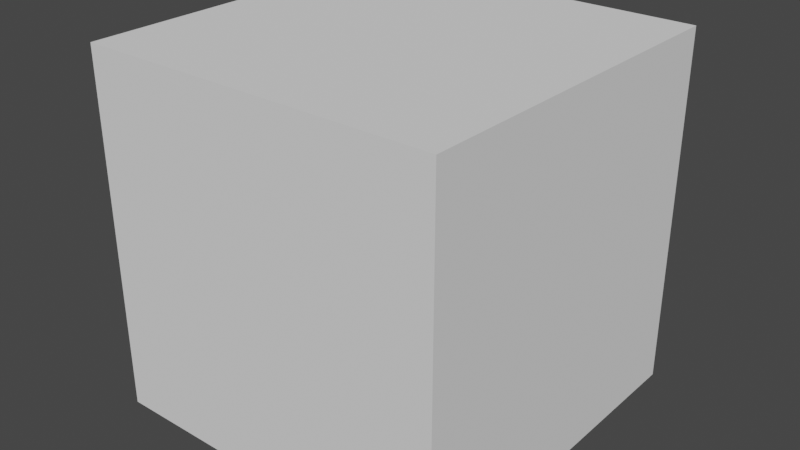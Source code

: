 # Source: Singelblock.blend  (saved by Blender 3.3.6; exported with 4.5.12 LTS)
import bpy
from mathutils import Matrix  # noqa: F401  (used for matrix-valued properties, if any)

bpy.ops.wm.read_factory_settings(use_empty=True)
scene = bpy.context.scene
scene.name = 'Scene'

# ---- collections
col_collection = bpy.data.collections.new('Collection'); scene.collection.children.link(col_collection)

# ---- world
world_world = bpy.data.worlds.new('World'); scene.world = world_world
world_world.use_nodes = True; world_world.node_tree.nodes.clear()
_N = world_world.node_tree.nodes; _L = world_world.node_tree.links
n0 = _N.new('ShaderNodeOutputWorld'); n0.name = 'World Output'; n0.location = (300, 300)
n1 = _N.new('ShaderNodeBackground'); n1.name = 'Background'; n1.location = (10, 300)
n1.inputs[0].default_value = (0.05088, 0.05088, 0.05088, 1.0)
_L.new(n1.outputs[0], n0.inputs[0])
n0.is_active_output = True
world_world.color = (0.05088, 0.05088, 0.05088)
world_world.use_sun_shadow = False
world_world.sun_shadow_jitter_overblur = 0.0

# ---- meshes
me_cube_006 = bpy.data.meshes.new('Cube.006')
me_cube_006.from_pydata([(-1.0, -0.006214, 0.0), (-1.0, -0.006214, 1.0), (-1.0, 0.9938, 0.0), (-1.0, 0.9938, 1.0), (0.0, -0.006214, 0.0), (0.0, -0.006214, 1.0), (0.0, 0.9938, 0.0), (0.0, 0.9938, 1.0)], [], [(0, 1, 3, 2), (2, 3, 7, 6), (6, 7, 5, 4), (4, 5, 1, 0), (2, 6, 4, 0), (7, 3, 1, 5)])
_uv = me_cube_006.uv_layers.new(name='UVMap')
_uv.uv.foreach_set('vector', [0.375, 0.0, 0.625, 0.0, 0.625, 0.25, 0.375, 0.25, 0.375, 0.25, 0.625, 0.25, 0.625, 0.5, 0.375, 0.5, 0.375, 0.5, 0.625, 0.5, 0.625, 0.75, 0.375, 0.75, 0.375, 0.75, 0.625, 0.75, 0.625, 1.0, 0.375, 1.0, 0.125, 0.5, 0.375, 0.5, 0.375, 0.75, 0.125, 0.75, 0.625, 0.5, 0.875, 0.5, 0.875, 0.75, 0.625, 0.75])
me_cube_006.update()

# ---- objects
ob_singel = bpy.data.objects.new('Singel', me_cube_006)

# ---- transforms, parenting, visibility, modifiers, constraints
ob_singel.location = (0.0, 0.0, 0.0)

# ---- collection membership
col_collection.objects.link(ob_singel)

# ---- scene / render settings (as saved in the file)
scene.frame_start = 1; scene.frame_end = 250; scene.frame_set(1)
scene.render.engine = 'BLENDER_EEVEE_NEXT'
scene.cycles.sampling_pattern = 'TABULATED_SOBOL'
scene.cycles.use_light_tree = False
scene.view_settings.view_transform = 'Filmic'
bpy.context.view_layer.update()

# ---- added for rendering (the .blend has no active camera and no usable light): camera, sun
cam_auto = bpy.data.cameras.new('AutoCamera')
cam_auto.lens = 50.0
cam_auto.sensor_width = 36.0
cam_auto.clip_end = 1000.0
ob_auto_camera = bpy.data.objects.new('AutoCamera', cam_auto)
scene.collection.objects.link(ob_auto_camera)
ob_auto_camera.location = (1.10254, -1.42926, 1.78203)
ob_auto_camera.rotation_euler = (1.09748, -7.21219e-08, 0.694738)
scene.camera = ob_auto_camera
light_auto_sun = bpy.data.lights.new('AutoSun', 'SUN')
light_auto_sun.energy = 3.0
light_auto_sun.angle = 0.0523599
ob_auto_sun = bpy.data.objects.new('AutoSun', light_auto_sun)
scene.collection.objects.link(ob_auto_sun)
ob_auto_sun.rotation_euler = (0.872665, 0.174533, 0.523599)
bpy.context.view_layer.update()
